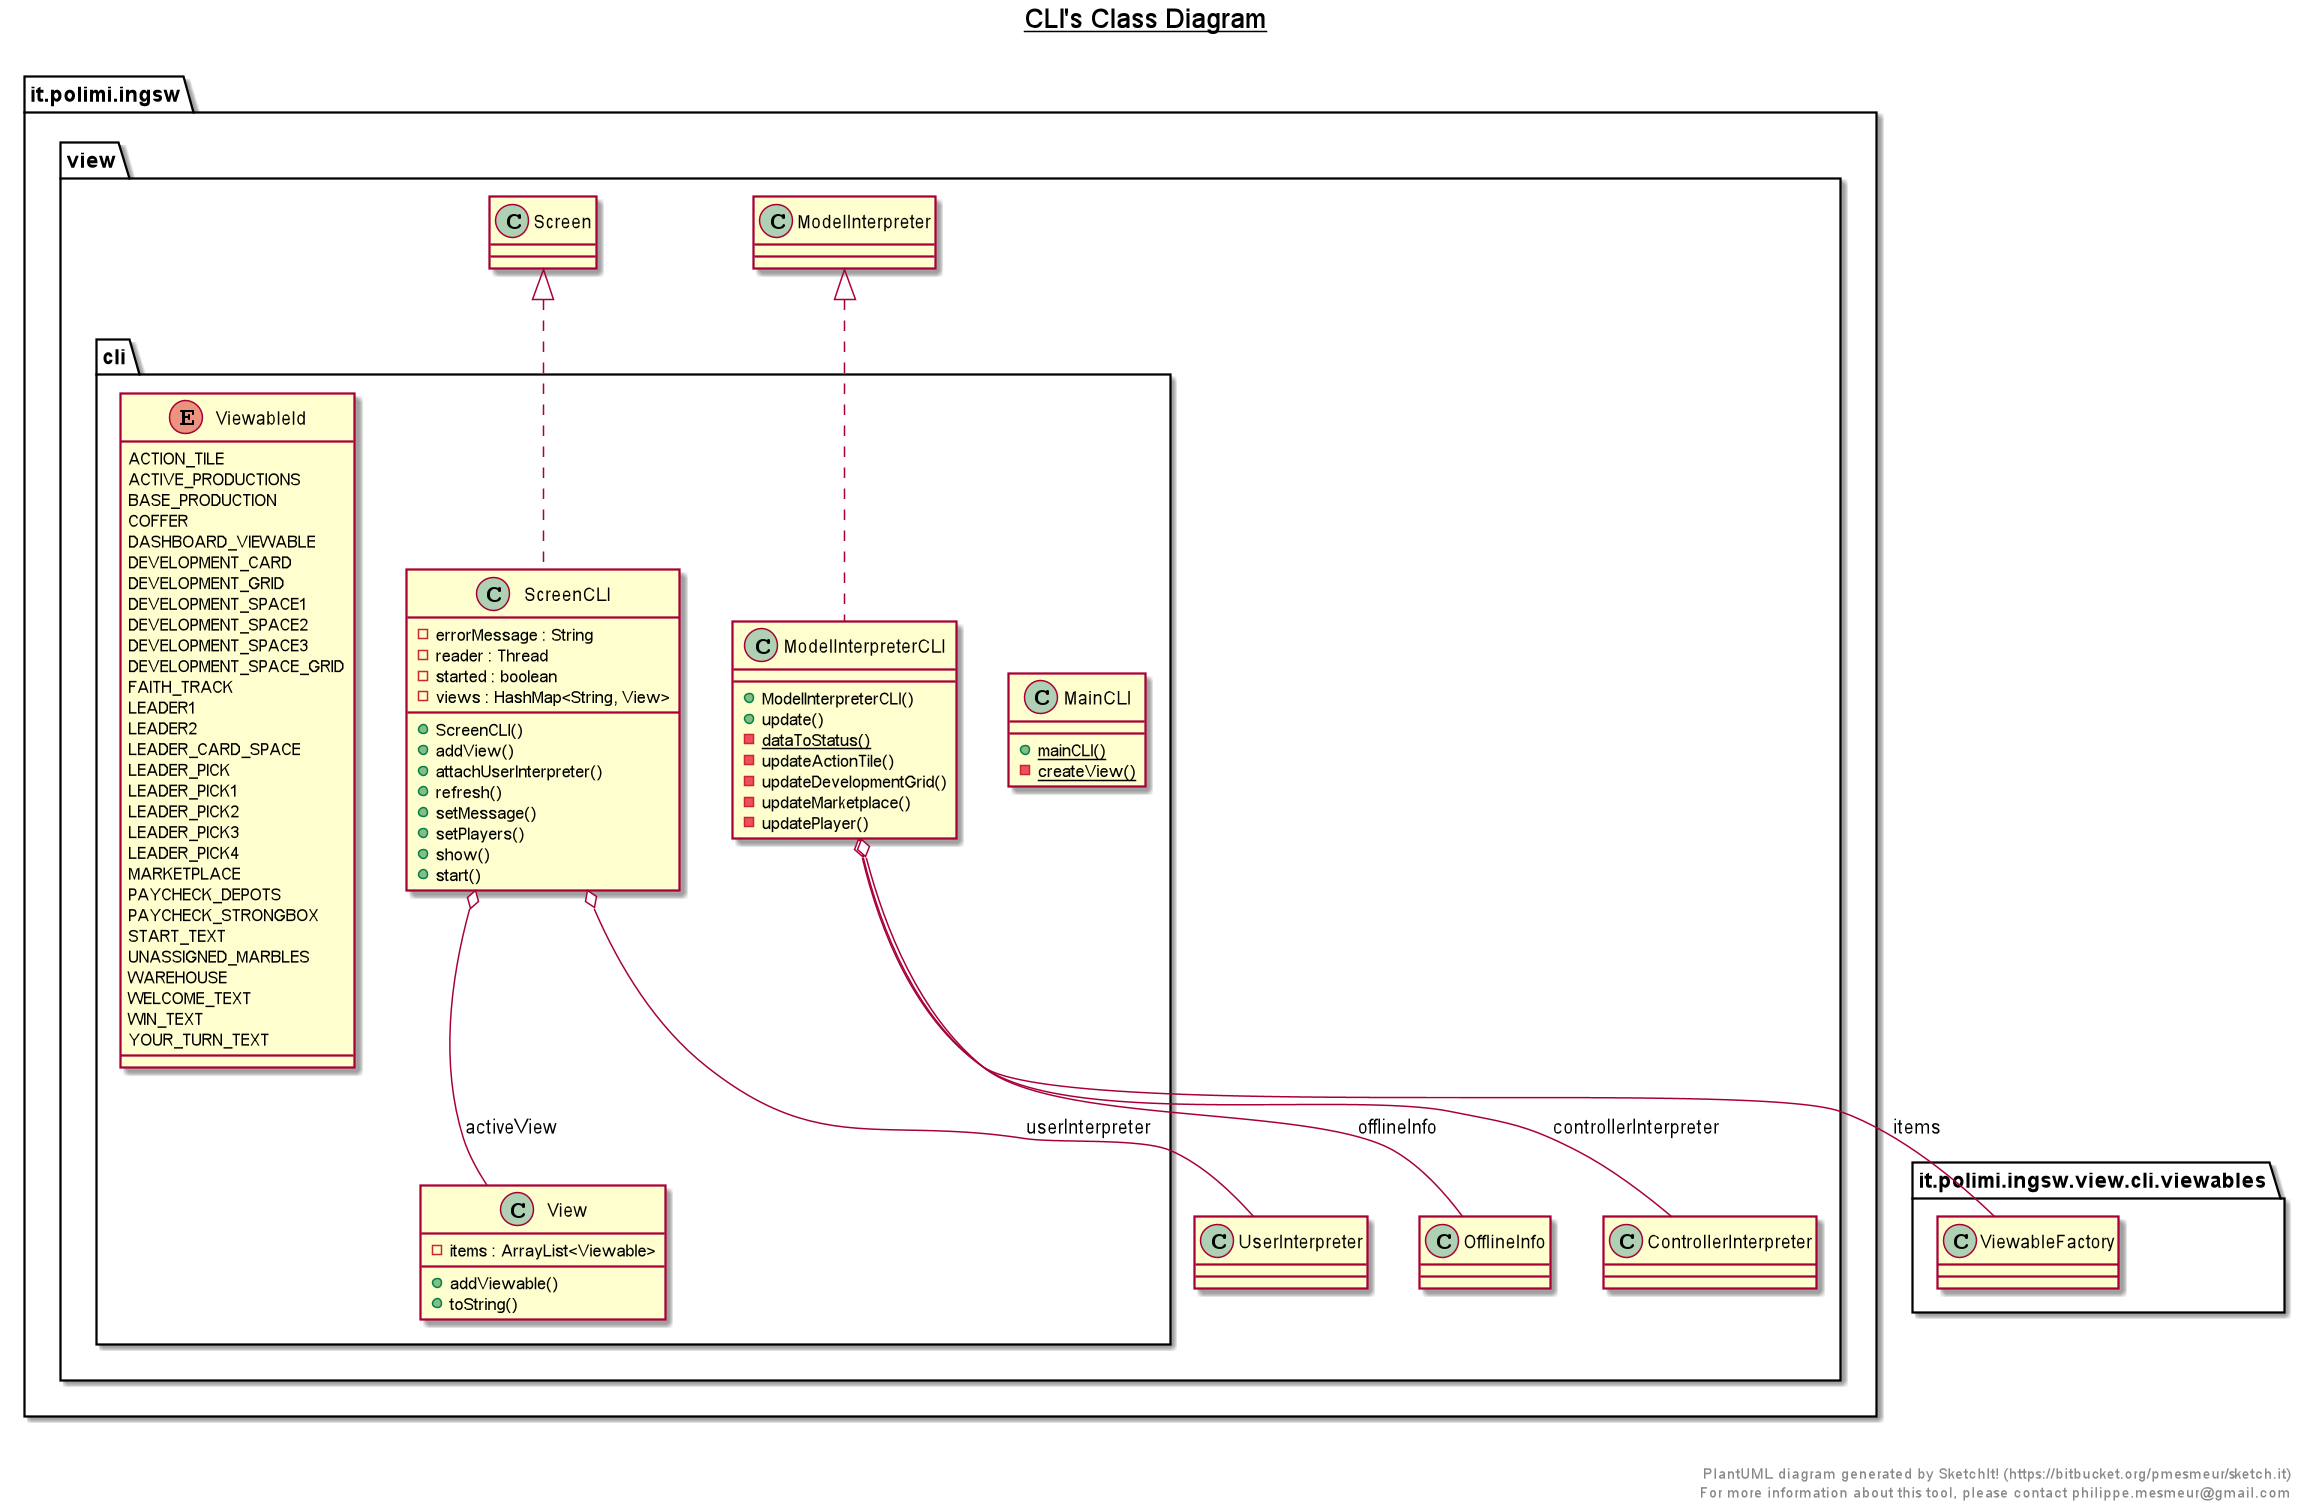

The diagram above was rendered by PlantUML. Its source (embedded in the PNG):
@startuml

title __CLI's Class Diagram__\n

  namespace it.polimi.ingsw {
    namespace view {
      namespace cli {
        class it.polimi.ingsw.view.cli.MainCLI {
            {static} + mainCLI()
            {static} - createView()
        }
      }
    }
  }
  

  namespace it.polimi.ingsw {
    namespace view {
      namespace cli {
        class it.polimi.ingsw.view.cli.ModelInterpreterCLI {
            + ModelInterpreterCLI()
            + update()
            {static} - dataToStatus()
            - updateActionTile()
            - updateDevelopmentGrid()
            - updateMarketplace()
            - updatePlayer()
        }
      }
    }
  }
  

  namespace it.polimi.ingsw {
    namespace view {
      namespace cli {
        class it.polimi.ingsw.view.cli.ScreenCLI {
            - errorMessage : String
            - reader : Thread
            - started : boolean
            - views : HashMap<String, View>
            + ScreenCLI()
            + addView()
            + attachUserInterpreter()
            + refresh()
            + setMessage()
            + setPlayers()
            + show()
            + start()
        }
      }
    }
  }
  

  namespace it.polimi.ingsw {
    namespace view {
      namespace cli {
        class it.polimi.ingsw.view.cli.View {
            - items : ArrayList<Viewable>
            + addViewable()
            + toString()
        }
      }
    }
  }
  

  namespace it.polimi.ingsw {
    namespace view {
      namespace cli {
        enum ViewableId {
          ACTION_TILE
          ACTIVE_PRODUCTIONS
          BASE_PRODUCTION
          COFFER
          DASHBOARD_VIEWABLE
          DEVELOPMENT_CARD
          DEVELOPMENT_GRID
          DEVELOPMENT_SPACE1
          DEVELOPMENT_SPACE2
          DEVELOPMENT_SPACE3
          DEVELOPMENT_SPACE_GRID
          FAITH_TRACK
          LEADER1
          LEADER2
          LEADER_CARD_SPACE
          LEADER_PICK
          LEADER_PICK1
          LEADER_PICK2
          LEADER_PICK3
          LEADER_PICK4
          MARKETPLACE
          PAYCHECK_DEPOTS
          PAYCHECK_STRONGBOX
          START_TEXT
          UNASSIGNED_MARBLES
          WAREHOUSE
          WELCOME_TEXT
          WIN_TEXT
          YOUR_TURN_TEXT
        }
      }
    }
  }
  

  it.polimi.ingsw.view.cli.ModelInterpreterCLI .up.|> it.polimi.ingsw.view.ModelInterpreter
  it.polimi.ingsw.view.cli.ModelInterpreterCLI o-- it.polimi.ingsw.view.ControllerInterpreter : controllerInterpreter
  it.polimi.ingsw.view.cli.ModelInterpreterCLI o-- it.polimi.ingsw.view.cli.viewables.ViewableFactory : items
  it.polimi.ingsw.view.cli.ModelInterpreterCLI o-- it.polimi.ingsw.view.OfflineInfo : offlineInfo
  it.polimi.ingsw.view.cli.ScreenCLI .up.|> it.polimi.ingsw.view.Screen
  it.polimi.ingsw.view.cli.ScreenCLI o-- it.polimi.ingsw.view.cli.View : activeView
  it.polimi.ingsw.view.cli.ScreenCLI o-- it.polimi.ingsw.view.UserInterpreter : userInterpreter


right footer


PlantUML diagram generated by SketchIt! (https://bitbucket.org/pmesmeur/sketch.it)
For more information about this tool, please contact philippe.mesmeur@gmail.com
endfooter

@enduml